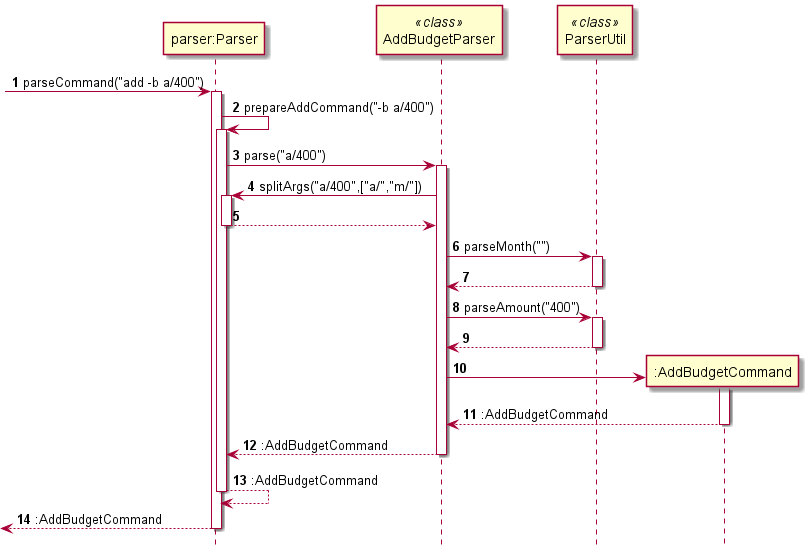

The diagram above was rendered by PlantUML. Its source (embedded in the PNG):
@startuml
'https://plantuml.com/sequence-diagram
hide footbox
autonumber
participant "parser:Parser" as P
participant AddBudgetParser as ABP <<class>>
participant ParserUtil as PU <<class>>

?-> P : parseCommand("add -b a/400")
activate P
P -> P : prepareAddCommand("-b a/400")
activate P
P -> ABP : parse("a/400")
activate ABP
ABP -> P : splitArgs("a/400",["a/","m/"])
activate P
return
ABP -> PU : parseMonth("")
activate PU
return
ABP -> PU : parseAmount("400")
activate PU
return
create ":AddBudgetCommand" as ABC
ABP -> ABC
activate ABC
return :AddBudgetCommand
return :AddBudgetCommand
return :AddBudgetCommand
return :AddBudgetCommand


@enduml